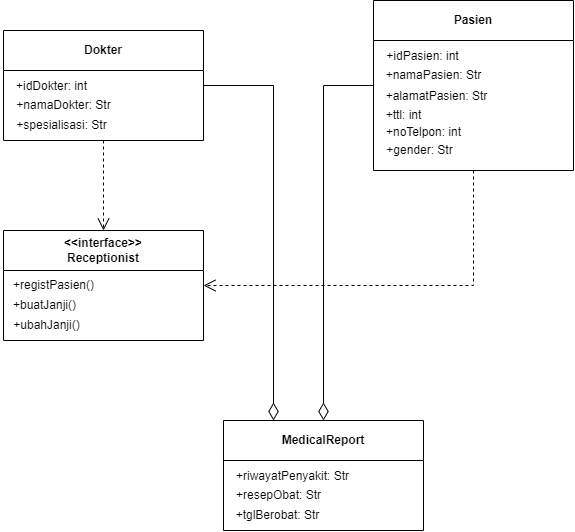

The diagram above was exported from draw.io. Its source (the exported page's mxGraphModel, read from the mxfile embedded in the PNG):
<mxGraphModel dx="1158" dy="681" grid="1" gridSize="10" guides="1" tooltips="1" connect="1" arrows="1" fold="1" page="1" pageScale="1" pageWidth="850" pageHeight="1100" math="0" shadow="0">
  <root>
    <mxCell id="0" />
    <mxCell id="1" parent="0" />
    <mxCell id="SDV641xF_VcUz-fSHITV-28" style="edgeStyle=orthogonalEdgeStyle;rounded=0;orthogonalLoop=1;jettySize=auto;html=1;exitX=0.5;exitY=1;exitDx=0;exitDy=0;entryX=1;entryY=0.5;entryDx=0;entryDy=0;dashed=1;endArrow=open;endFill=0;endSize=10;" edge="1" parent="1" source="SDV641xF_VcUz-fSHITV-1" target="SDV641xF_VcUz-fSHITV-13">
      <mxGeometry relative="1" as="geometry" />
    </mxCell>
    <mxCell id="SDV641xF_VcUz-fSHITV-33" style="edgeStyle=orthogonalEdgeStyle;rounded=0;orthogonalLoop=1;jettySize=auto;html=1;exitX=0;exitY=0.5;exitDx=0;exitDy=0;entryX=0.5;entryY=0;entryDx=0;entryDy=0;endArrow=diamondThin;endFill=0;endSize=15;" edge="1" parent="1" source="SDV641xF_VcUz-fSHITV-1" target="SDV641xF_VcUz-fSHITV-29">
      <mxGeometry relative="1" as="geometry" />
    </mxCell>
    <mxCell id="SDV641xF_VcUz-fSHITV-1" value="Pasien" style="swimlane;whiteSpace=wrap;html=1;startSize=40;" vertex="1" parent="1">
      <mxGeometry x="520" y="100" width="200" height="170" as="geometry" />
    </mxCell>
    <mxCell id="SDV641xF_VcUz-fSHITV-3" value="+idPasien: int" style="text;html=1;align=center;verticalAlign=middle;resizable=0;points=[];autosize=1;strokeColor=none;fillColor=none;" vertex="1" parent="SDV641xF_VcUz-fSHITV-1">
      <mxGeometry x="-1" y="41" width="100" height="30" as="geometry" />
    </mxCell>
    <mxCell id="SDV641xF_VcUz-fSHITV-6" value="+namaPasien: Str" style="text;html=1;align=center;verticalAlign=middle;resizable=0;points=[];autosize=1;strokeColor=none;fillColor=none;" vertex="1" parent="SDV641xF_VcUz-fSHITV-1">
      <mxGeometry y="60" width="120" height="30" as="geometry" />
    </mxCell>
    <mxCell id="SDV641xF_VcUz-fSHITV-8" value="+alamatPasien: Str" style="text;html=1;align=center;verticalAlign=middle;resizable=0;points=[];autosize=1;strokeColor=none;fillColor=none;" vertex="1" parent="SDV641xF_VcUz-fSHITV-1">
      <mxGeometry x="-2" y="81" width="130" height="30" as="geometry" />
    </mxCell>
    <mxCell id="SDV641xF_VcUz-fSHITV-10" value="+ttl: int" style="text;html=1;align=center;verticalAlign=middle;resizable=0;points=[];autosize=1;strokeColor=none;fillColor=none;" vertex="1" parent="SDV641xF_VcUz-fSHITV-1">
      <mxGeometry y="100" width="60" height="30" as="geometry" />
    </mxCell>
    <mxCell id="SDV641xF_VcUz-fSHITV-11" value="+noTelpon: int" style="text;html=1;align=center;verticalAlign=middle;resizable=0;points=[];autosize=1;strokeColor=none;fillColor=none;" vertex="1" parent="SDV641xF_VcUz-fSHITV-1">
      <mxGeometry y="117" width="100" height="30" as="geometry" />
    </mxCell>
    <mxCell id="SDV641xF_VcUz-fSHITV-35" value="+gender: Str" style="text;html=1;align=center;verticalAlign=middle;resizable=0;points=[];autosize=1;strokeColor=none;fillColor=none;" vertex="1" parent="SDV641xF_VcUz-fSHITV-1">
      <mxGeometry x="1" y="135" width="90" height="30" as="geometry" />
    </mxCell>
    <mxCell id="SDV641xF_VcUz-fSHITV-13" value="&amp;lt;&amp;lt;interface&amp;gt;&amp;gt;&lt;div&gt;Receptionist&lt;/div&gt;" style="swimlane;whiteSpace=wrap;html=1;startSize=40;" vertex="1" parent="1">
      <mxGeometry x="150" y="330" width="200" height="110" as="geometry" />
    </mxCell>
    <mxCell id="SDV641xF_VcUz-fSHITV-14" value="+registPasien()" style="text;html=1;align=center;verticalAlign=middle;resizable=0;points=[];autosize=1;strokeColor=none;fillColor=none;" vertex="1" parent="SDV641xF_VcUz-fSHITV-13">
      <mxGeometry y="40" width="100" height="30" as="geometry" />
    </mxCell>
    <mxCell id="SDV641xF_VcUz-fSHITV-15" value="+buatJanji()" style="text;html=1;align=center;verticalAlign=middle;resizable=0;points=[];autosize=1;strokeColor=none;fillColor=none;" vertex="1" parent="SDV641xF_VcUz-fSHITV-13">
      <mxGeometry x="-4" y="60" width="90" height="30" as="geometry" />
    </mxCell>
    <mxCell id="SDV641xF_VcUz-fSHITV-16" value="+ubahJanji()" style="text;html=1;align=center;verticalAlign=middle;resizable=0;points=[];autosize=1;strokeColor=none;fillColor=none;" vertex="1" parent="SDV641xF_VcUz-fSHITV-13">
      <mxGeometry x="-2" y="80" width="90" height="30" as="geometry" />
    </mxCell>
    <mxCell id="SDV641xF_VcUz-fSHITV-25" style="edgeStyle=orthogonalEdgeStyle;rounded=0;orthogonalLoop=1;jettySize=auto;html=1;exitX=0.5;exitY=1;exitDx=0;exitDy=0;entryX=0.5;entryY=0;entryDx=0;entryDy=0;dashed=1;endArrow=open;endFill=0;endSize=10;" edge="1" parent="1" source="SDV641xF_VcUz-fSHITV-17" target="SDV641xF_VcUz-fSHITV-13">
      <mxGeometry relative="1" as="geometry" />
    </mxCell>
    <mxCell id="SDV641xF_VcUz-fSHITV-34" style="edgeStyle=orthogonalEdgeStyle;rounded=0;orthogonalLoop=1;jettySize=auto;html=1;exitX=1;exitY=0.5;exitDx=0;exitDy=0;entryX=0.25;entryY=0;entryDx=0;entryDy=0;endArrow=diamondThin;endFill=0;endSize=15;" edge="1" parent="1" source="SDV641xF_VcUz-fSHITV-17" target="SDV641xF_VcUz-fSHITV-29">
      <mxGeometry relative="1" as="geometry" />
    </mxCell>
    <mxCell id="SDV641xF_VcUz-fSHITV-17" value="Dokter" style="swimlane;whiteSpace=wrap;html=1;startSize=40;" vertex="1" parent="1">
      <mxGeometry x="150" y="130" width="200" height="110" as="geometry" />
    </mxCell>
    <mxCell id="SDV641xF_VcUz-fSHITV-18" value="+idDokter: int" style="text;html=1;align=center;verticalAlign=middle;resizable=0;points=[];autosize=1;strokeColor=none;fillColor=none;" vertex="1" parent="SDV641xF_VcUz-fSHITV-17">
      <mxGeometry x="3" y="41" width="90" height="30" as="geometry" />
    </mxCell>
    <mxCell id="SDV641xF_VcUz-fSHITV-23" value="+namaDokter: Str" style="text;html=1;align=center;verticalAlign=middle;resizable=0;points=[];autosize=1;strokeColor=none;fillColor=none;" vertex="1" parent="SDV641xF_VcUz-fSHITV-17">
      <mxGeometry y="60" width="120" height="30" as="geometry" />
    </mxCell>
    <mxCell id="SDV641xF_VcUz-fSHITV-24" value="+spesialisasi: Str" style="text;html=1;align=center;verticalAlign=middle;resizable=0;points=[];autosize=1;strokeColor=none;fillColor=none;" vertex="1" parent="SDV641xF_VcUz-fSHITV-17">
      <mxGeometry x="3" y="80" width="110" height="30" as="geometry" />
    </mxCell>
    <mxCell id="SDV641xF_VcUz-fSHITV-29" value="MedicalReport" style="swimlane;whiteSpace=wrap;html=1;startSize=40;" vertex="1" parent="1">
      <mxGeometry x="370" y="520" width="200" height="110" as="geometry" />
    </mxCell>
    <mxCell id="SDV641xF_VcUz-fSHITV-30" value="+riwayatPenyakit: Str" style="text;html=1;align=center;verticalAlign=middle;resizable=0;points=[];autosize=1;strokeColor=none;fillColor=none;" vertex="1" parent="SDV641xF_VcUz-fSHITV-29">
      <mxGeometry x="-1" y="41" width="140" height="30" as="geometry" />
    </mxCell>
    <mxCell id="SDV641xF_VcUz-fSHITV-31" value="+resepObat: Str" style="text;html=1;align=center;verticalAlign=middle;resizable=0;points=[];autosize=1;strokeColor=none;fillColor=none;" vertex="1" parent="SDV641xF_VcUz-fSHITV-29">
      <mxGeometry y="60" width="110" height="30" as="geometry" />
    </mxCell>
    <mxCell id="SDV641xF_VcUz-fSHITV-32" value="+tglBerobat: Str" style="text;html=1;align=center;verticalAlign=middle;resizable=0;points=[];autosize=1;strokeColor=none;fillColor=none;" vertex="1" parent="SDV641xF_VcUz-fSHITV-29">
      <mxGeometry x="-1" y="80" width="110" height="30" as="geometry" />
    </mxCell>
  </root>
</mxGraphModel>